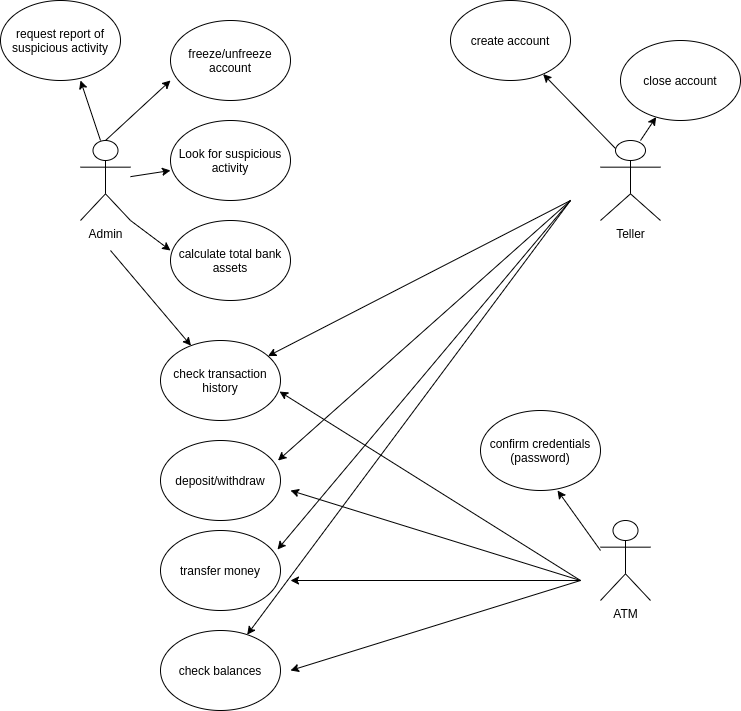

The diagram above was exported from draw.io. Its source (the exported page's mxGraphModel, read from the mxfile embedded in the PNG):
<mxGraphModel dx="1422" dy="688" grid="1" gridSize="10" guides="1" tooltips="1" connect="1" arrows="1" fold="1" page="1" pageScale="1" pageWidth="850" pageHeight="1100" math="0" shadow="0">
  <root>
    <mxCell id="0" />
    <mxCell id="1" parent="0" />
    <mxCell id="TE0V6lQaqLaQgrY_EFas-1" value="Admin" style="shape=umlActor;verticalLabelPosition=bottom;labelBackgroundColor=#ffffff;verticalAlign=top;html=1;outlineConnect=0;" parent="1" vertex="1">
      <mxGeometry x="110" y="300" width="50" height="80" as="geometry" />
    </mxCell>
    <mxCell id="TE0V6lQaqLaQgrY_EFas-2" value="freeze/unfreeze account" style="ellipse;whiteSpace=wrap;html=1;" parent="1" vertex="1">
      <mxGeometry x="200" y="180" width="120" height="80" as="geometry" />
    </mxCell>
    <mxCell id="TE0V6lQaqLaQgrY_EFas-3" value="Look for suspicious activity" style="ellipse;whiteSpace=wrap;html=1;" parent="1" vertex="1">
      <mxGeometry x="200" y="280" width="120" height="80" as="geometry" />
    </mxCell>
    <mxCell id="TE0V6lQaqLaQgrY_EFas-4" value="calculate total bank assets" style="ellipse;whiteSpace=wrap;html=1;" parent="1" vertex="1">
      <mxGeometry x="200" y="380" width="120" height="80" as="geometry" />
    </mxCell>
    <mxCell id="TE0V6lQaqLaQgrY_EFas-5" value="" style="endArrow=classic;html=1;exitX=0.5;exitY=0;exitDx=0;exitDy=0;exitPerimeter=0;" parent="1" source="TE0V6lQaqLaQgrY_EFas-1" edge="1">
      <mxGeometry width="50" height="50" relative="1" as="geometry">
        <mxPoint x="150" y="290" as="sourcePoint" />
        <mxPoint x="200" y="240" as="targetPoint" />
      </mxGeometry>
    </mxCell>
    <mxCell id="TE0V6lQaqLaQgrY_EFas-6" value="" style="endArrow=classic;html=1;exitX=1;exitY=1;exitDx=0;exitDy=0;exitPerimeter=0;" parent="1" source="TE0V6lQaqLaQgrY_EFas-1" edge="1">
      <mxGeometry width="50" height="50" relative="1" as="geometry">
        <mxPoint x="170" y="370" as="sourcePoint" />
        <mxPoint x="200" y="410" as="targetPoint" />
      </mxGeometry>
    </mxCell>
    <mxCell id="TE0V6lQaqLaQgrY_EFas-7" value="" style="endArrow=classic;html=1;" parent="1" source="TE0V6lQaqLaQgrY_EFas-1" edge="1">
      <mxGeometry width="50" height="50" relative="1" as="geometry">
        <mxPoint x="160" y="350" as="sourcePoint" />
        <mxPoint x="200" y="330" as="targetPoint" />
      </mxGeometry>
    </mxCell>
    <mxCell id="TE0V6lQaqLaQgrY_EFas-9" value="deposit/withdraw" style="ellipse;whiteSpace=wrap;html=1;" parent="1" vertex="1">
      <mxGeometry x="190" y="600" width="120" height="80" as="geometry" />
    </mxCell>
    <mxCell id="TE0V6lQaqLaQgrY_EFas-10" value="transfer money" style="ellipse;whiteSpace=wrap;html=1;" parent="1" vertex="1">
      <mxGeometry x="190" y="690" width="120" height="80" as="geometry" />
    </mxCell>
    <mxCell id="TE0V6lQaqLaQgrY_EFas-11" value="check balances" style="ellipse;whiteSpace=wrap;html=1;" parent="1" vertex="1">
      <mxGeometry x="190" y="790" width="120" height="80" as="geometry" />
    </mxCell>
    <mxCell id="TE0V6lQaqLaQgrY_EFas-15" value="ATM" style="shape=umlActor;verticalLabelPosition=bottom;labelBackgroundColor=#ffffff;verticalAlign=top;html=1;outlineConnect=0;" parent="1" vertex="1">
      <mxGeometry x="630" y="680" width="50" height="80" as="geometry" />
    </mxCell>
    <mxCell id="TE0V6lQaqLaQgrY_EFas-18" value="confirm credentials (password)" style="ellipse;whiteSpace=wrap;html=1;" parent="1" vertex="1">
      <mxGeometry x="510" y="570" width="120" height="80" as="geometry" />
    </mxCell>
    <mxCell id="TE0V6lQaqLaQgrY_EFas-19" value="" style="endArrow=classic;html=1;entryX=0.642;entryY=1;entryDx=0;entryDy=0;entryPerimeter=0;" parent="1" target="TE0V6lQaqLaQgrY_EFas-18" edge="1">
      <mxGeometry width="50" height="50" relative="1" as="geometry">
        <mxPoint x="630" y="710" as="sourcePoint" />
        <mxPoint x="580" y="680" as="targetPoint" />
      </mxGeometry>
    </mxCell>
    <mxCell id="TE0V6lQaqLaQgrY_EFas-20" value="" style="endArrow=classic;html=1;" parent="1" edge="1">
      <mxGeometry width="50" height="50" relative="1" as="geometry">
        <mxPoint x="610" y="740" as="sourcePoint" />
        <mxPoint x="320" y="650" as="targetPoint" />
      </mxGeometry>
    </mxCell>
    <mxCell id="TE0V6lQaqLaQgrY_EFas-21" value="" style="endArrow=classic;html=1;" parent="1" edge="1">
      <mxGeometry width="50" height="50" relative="1" as="geometry">
        <mxPoint x="610" y="740" as="sourcePoint" />
        <mxPoint x="320" y="740" as="targetPoint" />
      </mxGeometry>
    </mxCell>
    <mxCell id="TE0V6lQaqLaQgrY_EFas-22" value="" style="endArrow=classic;html=1;" parent="1" edge="1">
      <mxGeometry width="50" height="50" relative="1" as="geometry">
        <mxPoint x="610" y="740" as="sourcePoint" />
        <mxPoint x="320" y="830" as="targetPoint" />
      </mxGeometry>
    </mxCell>
    <mxCell id="TE0V6lQaqLaQgrY_EFas-25" value="check transaction history" style="ellipse;whiteSpace=wrap;html=1;" parent="1" vertex="1">
      <mxGeometry x="190" y="500" width="120" height="80" as="geometry" />
    </mxCell>
    <mxCell id="TE0V6lQaqLaQgrY_EFas-26" value="" style="endArrow=classic;html=1;" parent="1" target="TE0V6lQaqLaQgrY_EFas-25" edge="1">
      <mxGeometry width="50" height="50" relative="1" as="geometry">
        <mxPoint x="140" y="410" as="sourcePoint" />
        <mxPoint x="160" y="460" as="targetPoint" />
      </mxGeometry>
    </mxCell>
    <mxCell id="TE0V6lQaqLaQgrY_EFas-28" value="" style="endArrow=classic;html=1;entryX=0.992;entryY=0.638;entryDx=0;entryDy=0;entryPerimeter=0;" parent="1" target="TE0V6lQaqLaQgrY_EFas-25" edge="1">
      <mxGeometry width="50" height="50" relative="1" as="geometry">
        <mxPoint x="610" y="740" as="sourcePoint" />
        <mxPoint x="565" y="500" as="targetPoint" />
      </mxGeometry>
    </mxCell>
    <mxCell id="TE0V6lQaqLaQgrY_EFas-29" value="Teller" style="shape=umlActor;verticalLabelPosition=bottom;labelBackgroundColor=#ffffff;verticalAlign=top;html=1;outlineConnect=0;" parent="1" vertex="1">
      <mxGeometry x="630" y="300" width="60" height="80" as="geometry" />
    </mxCell>
    <mxCell id="TE0V6lQaqLaQgrY_EFas-30" value="" style="endArrow=classic;html=1;exitX=0.25;exitY=0.1;exitDx=0;exitDy=0;exitPerimeter=0;" parent="1" source="TE0V6lQaqLaQgrY_EFas-29" target="TE0V6lQaqLaQgrY_EFas-31" edge="1">
      <mxGeometry width="50" height="50" relative="1" as="geometry">
        <mxPoint x="625" y="320" as="sourcePoint" />
        <mxPoint x="560" y="260" as="targetPoint" />
      </mxGeometry>
    </mxCell>
    <mxCell id="TE0V6lQaqLaQgrY_EFas-31" value="create account" style="ellipse;whiteSpace=wrap;html=1;" parent="1" vertex="1">
      <mxGeometry x="480" y="160" width="120" height="80" as="geometry" />
    </mxCell>
    <mxCell id="TE0V6lQaqLaQgrY_EFas-32" value="" style="endArrow=classic;html=1;" parent="1" target="TE0V6lQaqLaQgrY_EFas-33" edge="1">
      <mxGeometry width="50" height="50" relative="1" as="geometry">
        <mxPoint x="670" y="300" as="sourcePoint" />
        <mxPoint x="710" y="240" as="targetPoint" />
      </mxGeometry>
    </mxCell>
    <mxCell id="TE0V6lQaqLaQgrY_EFas-33" value="close account" style="ellipse;whiteSpace=wrap;html=1;" parent="1" vertex="1">
      <mxGeometry x="650" y="200" width="120" height="80" as="geometry" />
    </mxCell>
    <mxCell id="TE0V6lQaqLaQgrY_EFas-34" value="" style="endArrow=classic;html=1;" parent="1" target="TE0V6lQaqLaQgrY_EFas-25" edge="1">
      <mxGeometry width="50" height="50" relative="1" as="geometry">
        <mxPoint x="600" y="360" as="sourcePoint" />
        <mxPoint x="550" y="395" as="targetPoint" />
      </mxGeometry>
    </mxCell>
    <mxCell id="TE0V6lQaqLaQgrY_EFas-35" value="" style="endArrow=classic;html=1;entryX=0.979;entryY=0.25;entryDx=0;entryDy=0;entryPerimeter=0;" parent="1" target="TE0V6lQaqLaQgrY_EFas-9" edge="1">
      <mxGeometry width="50" height="50" relative="1" as="geometry">
        <mxPoint x="600" y="360" as="sourcePoint" />
        <mxPoint x="307.5069353338031" y="525.5678618283296" as="targetPoint" />
      </mxGeometry>
    </mxCell>
    <mxCell id="TE0V6lQaqLaQgrY_EFas-36" value="" style="endArrow=classic;html=1;entryX=0.975;entryY=0.238;entryDx=0;entryDy=0;entryPerimeter=0;" parent="1" target="TE0V6lQaqLaQgrY_EFas-10" edge="1">
      <mxGeometry width="50" height="50" relative="1" as="geometry">
        <mxPoint x="600" y="360" as="sourcePoint" />
        <mxPoint x="317.5069353338031" y="535.5678618283296" as="targetPoint" />
      </mxGeometry>
    </mxCell>
    <mxCell id="TE0V6lQaqLaQgrY_EFas-38" value="" style="endArrow=classic;html=1;" parent="1" target="TE0V6lQaqLaQgrY_EFas-11" edge="1">
      <mxGeometry width="50" height="50" relative="1" as="geometry">
        <mxPoint x="600" y="360" as="sourcePoint" />
        <mxPoint x="327.5069353338031" y="545.5678618283296" as="targetPoint" />
      </mxGeometry>
    </mxCell>
    <mxCell id="TE0V6lQaqLaQgrY_EFas-39" value="" style="endArrow=classic;html=1;" parent="1" edge="1">
      <mxGeometry width="50" height="50" relative="1" as="geometry">
        <mxPoint x="130" y="300" as="sourcePoint" />
        <mxPoint x="110" y="240" as="targetPoint" />
      </mxGeometry>
    </mxCell>
    <mxCell id="TE0V6lQaqLaQgrY_EFas-40" value="request report of suspicious activity" style="ellipse;whiteSpace=wrap;html=1;" parent="1" vertex="1">
      <mxGeometry x="30" y="160" width="120" height="80" as="geometry" />
    </mxCell>
  </root>
</mxGraphModel>